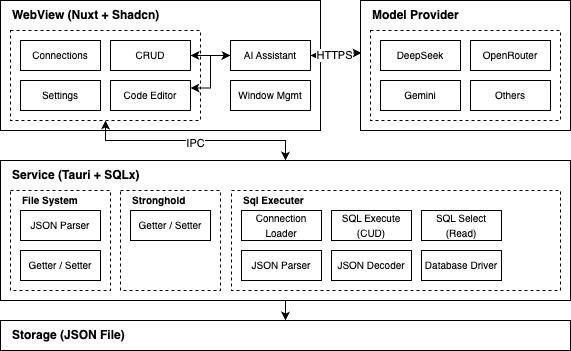

The diagram above was exported from draw.io. Its source (the exported page's mxGraphModel, read from the mxfile embedded in the PNG):
<mxGraphModel dx="713" dy="569" grid="1" gridSize="10" guides="1" tooltips="1" connect="1" arrows="1" fold="1" page="1" pageScale="1" pageWidth="827" pageHeight="1169" math="0" shadow="0">
  <root>
    <mxCell id="0" />
    <mxCell id="1" parent="0" />
    <mxCell id="-J5_SWwqwdl3ItJo5_Pa-32" value="" style="rounded=0;whiteSpace=wrap;html=1;" vertex="1" parent="1">
      <mxGeometry x="460" y="60" width="210" height="130" as="geometry" />
    </mxCell>
    <mxCell id="-J5_SWwqwdl3ItJo5_Pa-40" value="&lt;p&gt;&lt;br&gt;&lt;/p&gt;" style="rounded=0;whiteSpace=wrap;html=1;align=left;dashed=1;" vertex="1" parent="1">
      <mxGeometry x="470" y="90" width="190" height="90" as="geometry" />
    </mxCell>
    <mxCell id="-J5_SWwqwdl3ItJo5_Pa-31" value="&lt;p&gt;&lt;br&gt;&lt;/p&gt;" style="rounded=0;whiteSpace=wrap;html=1;align=left;" vertex="1" parent="1">
      <mxGeometry x="100" y="60" width="320" height="130" as="geometry" />
    </mxCell>
    <mxCell id="-J5_SWwqwdl3ItJo5_Pa-55" style="edgeStyle=orthogonalEdgeStyle;rounded=0;orthogonalLoop=1;jettySize=auto;html=1;exitX=0.5;exitY=1;exitDx=0;exitDy=0;entryX=0.5;entryY=0;entryDx=0;entryDy=0;startArrow=classic;startFill=1;" edge="1" parent="1" source="-J5_SWwqwdl3ItJo5_Pa-7" target="-J5_SWwqwdl3ItJo5_Pa-54">
      <mxGeometry relative="1" as="geometry" />
    </mxCell>
    <mxCell id="-J5_SWwqwdl3ItJo5_Pa-56" value="IPC" style="edgeLabel;html=1;align=center;verticalAlign=middle;resizable=0;points=[];" vertex="1" connectable="0" parent="-J5_SWwqwdl3ItJo5_Pa-55">
      <mxGeometry x="-0.0091" y="-1" relative="1" as="geometry">
        <mxPoint y="1" as="offset" />
      </mxGeometry>
    </mxCell>
    <mxCell id="-J5_SWwqwdl3ItJo5_Pa-7" value="&lt;p&gt;&lt;br&gt;&lt;/p&gt;" style="rounded=0;whiteSpace=wrap;html=1;align=left;dashed=1;" vertex="1" parent="1">
      <mxGeometry x="110" y="90" width="190" height="90" as="geometry" />
    </mxCell>
    <mxCell id="-J5_SWwqwdl3ItJo5_Pa-23" value="&lt;span style=&quot;&quot;&gt;&lt;b&gt;WebView (Nuxt + Shadcn)&lt;/b&gt;&lt;/span&gt;" style="text;html=1;align=left;verticalAlign=middle;whiteSpace=wrap;rounded=0;" vertex="1" parent="1">
      <mxGeometry x="110" y="60" width="170" height="30" as="geometry" />
    </mxCell>
    <mxCell id="-J5_SWwqwdl3ItJo5_Pa-24" value="&lt;font style=&quot;font-size: 10px;&quot;&gt;Settings&lt;/font&gt;" style="rounded=0;whiteSpace=wrap;html=1;" vertex="1" parent="1">
      <mxGeometry x="120" y="140" width="80" height="30" as="geometry" />
    </mxCell>
    <mxCell id="-J5_SWwqwdl3ItJo5_Pa-49" style="edgeStyle=orthogonalEdgeStyle;rounded=0;orthogonalLoop=1;jettySize=auto;html=1;exitX=1;exitY=0.5;exitDx=0;exitDy=0;entryX=0;entryY=0.5;entryDx=0;entryDy=0;startArrow=classic;startFill=1;" edge="1" parent="1" source="-J5_SWwqwdl3ItJo5_Pa-25" target="-J5_SWwqwdl3ItJo5_Pa-27">
      <mxGeometry relative="1" as="geometry" />
    </mxCell>
    <mxCell id="-J5_SWwqwdl3ItJo5_Pa-25" value="&lt;font style=&quot;font-size: 10px;&quot;&gt;CRUD&lt;/font&gt;" style="rounded=0;whiteSpace=wrap;html=1;" vertex="1" parent="1">
      <mxGeometry x="210" y="100" width="80" height="30" as="geometry" />
    </mxCell>
    <mxCell id="-J5_SWwqwdl3ItJo5_Pa-51" style="edgeStyle=orthogonalEdgeStyle;rounded=0;orthogonalLoop=1;jettySize=auto;html=1;exitX=1;exitY=0.25;exitDx=0;exitDy=0;entryX=0;entryY=0.5;entryDx=0;entryDy=0;startArrow=classic;startFill=1;" edge="1" parent="1" source="-J5_SWwqwdl3ItJo5_Pa-26" target="-J5_SWwqwdl3ItJo5_Pa-27">
      <mxGeometry relative="1" as="geometry" />
    </mxCell>
    <mxCell id="-J5_SWwqwdl3ItJo5_Pa-26" value="&lt;font style=&quot;font-size: 10px;&quot;&gt;Code Editor&lt;/font&gt;" style="rounded=0;whiteSpace=wrap;html=1;" vertex="1" parent="1">
      <mxGeometry x="210" y="140" width="80" height="30" as="geometry" />
    </mxCell>
    <mxCell id="-J5_SWwqwdl3ItJo5_Pa-27" value="&lt;font style=&quot;font-size: 10px;&quot;&gt;AI Assistant&lt;/font&gt;" style="rounded=0;whiteSpace=wrap;html=1;" vertex="1" parent="1">
      <mxGeometry x="330" y="100" width="80" height="30" as="geometry" />
    </mxCell>
    <mxCell id="-J5_SWwqwdl3ItJo5_Pa-29" value="&lt;font style=&quot;font-size: 10px;&quot;&gt;Connections&lt;/font&gt;" style="rounded=0;whiteSpace=wrap;html=1;" vertex="1" parent="1">
      <mxGeometry x="120" y="100" width="80" height="30" as="geometry" />
    </mxCell>
    <mxCell id="-J5_SWwqwdl3ItJo5_Pa-33" value="&lt;span style=&quot;&quot;&gt;&lt;b&gt;Model Provider&lt;/b&gt;&lt;/span&gt;" style="text;html=1;align=left;verticalAlign=middle;whiteSpace=wrap;rounded=0;" vertex="1" parent="1">
      <mxGeometry x="470" y="60" width="170" height="30" as="geometry" />
    </mxCell>
    <mxCell id="-J5_SWwqwdl3ItJo5_Pa-37" value="&lt;font style=&quot;font-size: 10px;&quot;&gt;DeepSeek&lt;/font&gt;" style="rounded=0;whiteSpace=wrap;html=1;" vertex="1" parent="1">
      <mxGeometry x="480" y="100" width="80" height="30" as="geometry" />
    </mxCell>
    <mxCell id="-J5_SWwqwdl3ItJo5_Pa-39" value="&lt;font style=&quot;font-size: 10px;&quot;&gt;Gemini&lt;/font&gt;" style="rounded=0;whiteSpace=wrap;html=1;" vertex="1" parent="1">
      <mxGeometry x="480" y="140" width="80" height="30" as="geometry" />
    </mxCell>
    <mxCell id="-J5_SWwqwdl3ItJo5_Pa-42" value="&lt;font style=&quot;font-size: 10px;&quot;&gt;OpenRouter&lt;/font&gt;" style="rounded=0;whiteSpace=wrap;html=1;" vertex="1" parent="1">
      <mxGeometry x="570" y="100" width="80" height="30" as="geometry" />
    </mxCell>
    <mxCell id="-J5_SWwqwdl3ItJo5_Pa-44" style="edgeStyle=orthogonalEdgeStyle;rounded=0;orthogonalLoop=1;jettySize=auto;html=1;exitX=1;exitY=0.5;exitDx=0;exitDy=0;entryX=0.005;entryY=0.404;entryDx=0;entryDy=0;entryPerimeter=0;startArrow=classic;startFill=1;" edge="1" parent="1" source="-J5_SWwqwdl3ItJo5_Pa-27" target="-J5_SWwqwdl3ItJo5_Pa-32">
      <mxGeometry relative="1" as="geometry" />
    </mxCell>
    <mxCell id="-J5_SWwqwdl3ItJo5_Pa-47" value="HTTPS" style="edgeLabel;html=1;align=center;verticalAlign=middle;resizable=0;points=[];" vertex="1" connectable="0" parent="-J5_SWwqwdl3ItJo5_Pa-44">
      <mxGeometry x="-0.1553" y="1" relative="1" as="geometry">
        <mxPoint as="offset" />
      </mxGeometry>
    </mxCell>
    <mxCell id="-J5_SWwqwdl3ItJo5_Pa-52" style="edgeStyle=orthogonalEdgeStyle;rounded=0;orthogonalLoop=1;jettySize=auto;html=1;exitX=0.5;exitY=1;exitDx=0;exitDy=0;" edge="1" parent="1" source="-J5_SWwqwdl3ItJo5_Pa-32" target="-J5_SWwqwdl3ItJo5_Pa-32">
      <mxGeometry relative="1" as="geometry" />
    </mxCell>
    <mxCell id="-J5_SWwqwdl3ItJo5_Pa-53" value="&lt;span style=&quot;font-size: 10px;&quot;&gt;Others&lt;/span&gt;" style="rounded=0;whiteSpace=wrap;html=1;" vertex="1" parent="1">
      <mxGeometry x="570" y="140" width="80" height="30" as="geometry" />
    </mxCell>
    <mxCell id="-J5_SWwqwdl3ItJo5_Pa-81" style="edgeStyle=orthogonalEdgeStyle;rounded=0;orthogonalLoop=1;jettySize=auto;html=1;exitX=0.5;exitY=1;exitDx=0;exitDy=0;entryX=0.5;entryY=0;entryDx=0;entryDy=0;" edge="1" parent="1" source="-J5_SWwqwdl3ItJo5_Pa-54" target="-J5_SWwqwdl3ItJo5_Pa-78">
      <mxGeometry relative="1" as="geometry" />
    </mxCell>
    <mxCell id="-J5_SWwqwdl3ItJo5_Pa-54" value="" style="rounded=0;whiteSpace=wrap;html=1;" vertex="1" parent="1">
      <mxGeometry x="100" y="220" width="570" height="140" as="geometry" />
    </mxCell>
    <mxCell id="-J5_SWwqwdl3ItJo5_Pa-57" value="&lt;span style=&quot;&quot;&gt;&lt;b&gt;Service (Tauri + SQLx)&lt;/b&gt;&lt;/span&gt;" style="text;html=1;align=left;verticalAlign=middle;whiteSpace=wrap;rounded=0;" vertex="1" parent="1">
      <mxGeometry x="110" y="220" width="170" height="30" as="geometry" />
    </mxCell>
    <mxCell id="-J5_SWwqwdl3ItJo5_Pa-60" value="&lt;p&gt;&lt;br&gt;&lt;/p&gt;" style="rounded=0;whiteSpace=wrap;html=1;align=left;dashed=1;" vertex="1" parent="1">
      <mxGeometry x="110" y="250" width="100" height="100" as="geometry" />
    </mxCell>
    <mxCell id="-J5_SWwqwdl3ItJo5_Pa-62" value="&lt;span style=&quot;&quot;&gt;&lt;b&gt;&lt;font style=&quot;font-size: 10px;&quot;&gt;File System&lt;/font&gt;&lt;/b&gt;&lt;/span&gt;" style="text;html=1;align=left;verticalAlign=middle;whiteSpace=wrap;rounded=0;" vertex="1" parent="1">
      <mxGeometry x="120" y="250" width="60" height="20" as="geometry" />
    </mxCell>
    <mxCell id="-J5_SWwqwdl3ItJo5_Pa-63" value="&lt;p&gt;&lt;br&gt;&lt;/p&gt;" style="rounded=0;whiteSpace=wrap;html=1;align=left;dashed=1;" vertex="1" parent="1">
      <mxGeometry x="331" y="250" width="329" height="100" as="geometry" />
    </mxCell>
    <mxCell id="-J5_SWwqwdl3ItJo5_Pa-64" value="&lt;span style=&quot;&quot;&gt;&lt;b&gt;&lt;font style=&quot;font-size: 10px;&quot;&gt;Sql Executer&lt;/font&gt;&lt;/b&gt;&lt;/span&gt;" style="text;html=1;align=left;verticalAlign=middle;whiteSpace=wrap;rounded=0;" vertex="1" parent="1">
      <mxGeometry x="341" y="250" width="70" height="20" as="geometry" />
    </mxCell>
    <mxCell id="-J5_SWwqwdl3ItJo5_Pa-65" value="&lt;font style=&quot;font-size: 10px;&quot;&gt;JSON Parser&lt;/font&gt;" style="rounded=0;whiteSpace=wrap;html=1;" vertex="1" parent="1">
      <mxGeometry x="120" y="270" width="80" height="30" as="geometry" />
    </mxCell>
    <mxCell id="-J5_SWwqwdl3ItJo5_Pa-66" value="&lt;font style=&quot;font-size: 10px;&quot;&gt;Getter / Setter&lt;/font&gt;" style="rounded=0;whiteSpace=wrap;html=1;" vertex="1" parent="1">
      <mxGeometry x="120" y="310" width="80" height="30" as="geometry" />
    </mxCell>
    <mxCell id="-J5_SWwqwdl3ItJo5_Pa-67" value="&lt;span style=&quot;font-size: 10px;&quot;&gt;Window Mgmt&lt;/span&gt;" style="rounded=0;whiteSpace=wrap;html=1;" vertex="1" parent="1">
      <mxGeometry x="330" y="140" width="80" height="30" as="geometry" />
    </mxCell>
    <mxCell id="-J5_SWwqwdl3ItJo5_Pa-68" value="&lt;p&gt;&lt;br&gt;&lt;/p&gt;" style="rounded=0;whiteSpace=wrap;html=1;align=left;dashed=1;" vertex="1" parent="1">
      <mxGeometry x="220" y="250" width="100" height="100" as="geometry" />
    </mxCell>
    <mxCell id="-J5_SWwqwdl3ItJo5_Pa-70" value="&lt;span style=&quot;&quot;&gt;&lt;b&gt;&lt;font style=&quot;font-size: 10px;&quot;&gt;Stronghold&lt;/font&gt;&lt;/b&gt;&lt;/span&gt;" style="text;html=1;align=left;verticalAlign=middle;whiteSpace=wrap;rounded=0;" vertex="1" parent="1">
      <mxGeometry x="230" y="250" width="60" height="20" as="geometry" />
    </mxCell>
    <mxCell id="-J5_SWwqwdl3ItJo5_Pa-71" value="&lt;font style=&quot;font-size: 10px;&quot;&gt;Getter / Setter&lt;/font&gt;" style="rounded=0;whiteSpace=wrap;html=1;" vertex="1" parent="1">
      <mxGeometry x="230" y="270" width="80" height="30" as="geometry" />
    </mxCell>
    <mxCell id="-J5_SWwqwdl3ItJo5_Pa-72" value="&lt;font style=&quot;font-size: 10px;&quot;&gt;Connection Loader&lt;/font&gt;" style="rounded=0;whiteSpace=wrap;html=1;" vertex="1" parent="1">
      <mxGeometry x="341" y="270" width="80" height="30" as="geometry" />
    </mxCell>
    <mxCell id="-J5_SWwqwdl3ItJo5_Pa-73" value="&lt;font style=&quot;font-size: 10px;&quot;&gt;SQL Execute (CUD)&lt;/font&gt;" style="rounded=0;whiteSpace=wrap;html=1;" vertex="1" parent="1">
      <mxGeometry x="431" y="270" width="80" height="30" as="geometry" />
    </mxCell>
    <mxCell id="-J5_SWwqwdl3ItJo5_Pa-74" value="&lt;font style=&quot;font-size: 10px;&quot;&gt;SQL Select (Read)&lt;/font&gt;" style="rounded=0;whiteSpace=wrap;html=1;" vertex="1" parent="1">
      <mxGeometry x="521" y="270" width="80" height="30" as="geometry" />
    </mxCell>
    <mxCell id="-J5_SWwqwdl3ItJo5_Pa-75" value="&lt;font style=&quot;font-size: 10px;&quot;&gt;JSON Decoder&lt;/font&gt;" style="rounded=0;whiteSpace=wrap;html=1;" vertex="1" parent="1">
      <mxGeometry x="431" y="310" width="80" height="30" as="geometry" />
    </mxCell>
    <mxCell id="-J5_SWwqwdl3ItJo5_Pa-76" value="&lt;font style=&quot;font-size: 10px;&quot;&gt;Database Driver&lt;/font&gt;" style="rounded=0;whiteSpace=wrap;html=1;" vertex="1" parent="1">
      <mxGeometry x="521" y="310" width="80" height="30" as="geometry" />
    </mxCell>
    <mxCell id="-J5_SWwqwdl3ItJo5_Pa-77" value="&lt;font style=&quot;font-size: 10px;&quot;&gt;JSON Parser&lt;/font&gt;" style="rounded=0;whiteSpace=wrap;html=1;" vertex="1" parent="1">
      <mxGeometry x="341" y="310" width="80" height="30" as="geometry" />
    </mxCell>
    <mxCell id="-J5_SWwqwdl3ItJo5_Pa-78" value="" style="rounded=0;whiteSpace=wrap;html=1;" vertex="1" parent="1">
      <mxGeometry x="100" y="380" width="570" height="30" as="geometry" />
    </mxCell>
    <mxCell id="-J5_SWwqwdl3ItJo5_Pa-79" value="&lt;b&gt;Storage (JSON File)&lt;/b&gt;" style="text;html=1;align=left;verticalAlign=middle;whiteSpace=wrap;rounded=0;" vertex="1" parent="1">
      <mxGeometry x="110" y="380" width="170" height="30" as="geometry" />
    </mxCell>
  </root>
</mxGraphModel>